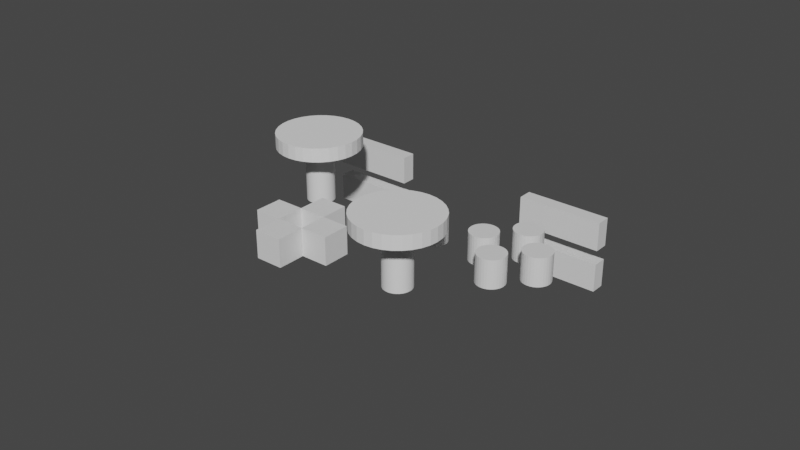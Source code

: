 # Source: example_3d_controller.blend  (saved by Blender 3.3.6; exported with 4.5.12 LTS)
import bpy
from mathutils import Matrix  # noqa: F401  (used for matrix-valued properties, if any)

bpy.ops.wm.read_factory_settings(use_empty=True)
scene = bpy.context.scene
scene.name = 'Scene'

# ---- collections
col_collection = bpy.data.collections.new('Collection'); scene.collection.children.link(col_collection)

# ---- materials (node trees are filled in below, after node groups)
mat_material_001 = bpy.data.materials.new('Material.001')
mat_material_001.use_transparent_shadow = False
mat_material = bpy.data.materials.new('Material')
mat_material.alpha_threshold = 0.0
mat_material.use_transparent_shadow = False
mat_material.roughness = 0.5
mat_material.line_color = (0.0, 0.0, 0.0, 1.0)

# ---- node groups
ng_round_button = bpy.data.node_groups.new('Round Button', 'GeometryNodeTree')
_s = ng_round_button.interface.new_socket(name='Geometry', in_out='OUTPUT', socket_type='NodeSocketGeometry')
_s = ng_round_button.interface.new_socket(name='Attribute', in_out='OUTPUT', socket_type='NodeSocketColor')
_s.default_value = (0.0, 0.0, 0.0, 0.0)
_s = ng_round_button.interface.new_socket(name='Translation', in_out='INPUT', socket_type='NodeSocketVector')
_s.subtype = 'TRANSLATION'
_s.default_value = (0.0, 0.0, 0.5)
_s = ng_round_button.interface.new_socket(name='Property', in_out='INPUT', socket_type='NodeSocketFloat')
_s.min_value = -1e+04
_s.max_value = 1e+04
_s = ng_round_button.interface.new_socket(name='String', in_out='INPUT', socket_type='NodeSocketString')
_s.default_value = 'a'
_s = ng_round_button.interface.new_socket(name='Value', in_out='INPUT', socket_type='NodeSocketColor')
_s.default_value = (0.0, 0.0, 0.0, 0.0)
_s = ng_round_button.interface.new_socket(name='Size', in_out='INPUT', socket_type='NodeSocketFloat')
_s.subtype = 'DISTANCE'
_s.default_value = 1.0
_s.min_value = 0.0
ng_round_button.is_modifier = True
_N = ng_round_button.nodes; _L = ng_round_button.links
n0 = _N.new('GeometryNodeStoreNamedAttribute'); n0.name = 'Store Named Attribute'; n0.location = (-108, -43)
n0.data_type = 'FLOAT_VECTOR'
n0.domain = 'CORNER'
n0.inputs[2].default_value = 'uv_map'
n1 = _N.new('NodeGroupOutput'); n1.name = 'Group Output'; n1.location = (1585, 0)
n2 = _N.new('GeometryNodeMeshCylinder'); n2.name = 'Cylinder'; n2.location = (-133, -43)
n2.inputs[3].default_value = 0.5
n2.inputs[4].default_value = 1.0
n3 = _N.new('GeometryNodeJoinGeometry'); n3.name = 'Join Geometry'; n3.location = (925, 9)
n4 = _N.new('GeometryNodeTransform'); n4.name = 'Transform.001'; n4.location = (1145, -18)
n4.hide = True
n5 = _N.new('GeometryNodeTransform'); n5.name = 'Transform.002'; n5.location = (1365, -35)
n6 = _N.new('ShaderNodeCombineXYZ'); n6.name = 'Combine XYZ'; n6.location = (243, -76)
n7 = _N.new('ShaderNodeMath'); n7.name = 'Math'; n7.location = (23, -94)
n7.operation = 'MULTIPLY'
n7.inputs[1].default_value = -0.5
n8 = _N.new('GeometryNodeTransform'); n8.name = 'Transform'; n8.location = (45, 45)
n8.hide = True
n8.inputs[1].default_value = (0.0, 0.0, 0.51)
n9 = _N.new('GeometryNodeFillCurve'); n9.name = 'Fill Curve'; n9.location = (265, 53)
n10 = _N.new('GeometryNodeSetMaterial'); n10.name = 'Set Material'; n10.location = (485, 94)
n10.inputs[2].default_value = mat_material_001
n11 = _N.new('GeometryNodeSetMaterial'); n11.name = 'Set Material.001'; n11.location = (485, -42)
n11.inputs[2].default_value = mat_material
n12 = _N.new('GeometryNodeCaptureAttribute'); n12.name = 'Capture Attribute'; n12.location = (705, 158)
n12.capture_items.clear()
n13 = _N.new('NodeGroupInput'); n13.name = 'Group Input'; n13.location = (-335, 0)
n14 = _N.new('GeometryNodeStringToCurves'); n14.name = 'String to Curves'; n14.location = (-135, 17)
n14.hide = True
n14.font = None
n14.align_x = 'CENTER'
n14.align_y = 'MIDDLE'
_L.new(n5.outputs[0], n1.inputs[0])
_L.new(n12.outputs[0], n3.inputs[0])
_L.new(n11.outputs[0], n3.inputs[0])
_L.new(n14.outputs[0], n8.inputs[0])
_L.new(n3.outputs[0], n4.inputs[0])
_L.new(n13.outputs[0], n4.inputs[1])
_L.new(n4.outputs[0], n5.inputs[0])
_L.new(n7.outputs[0], n6.inputs[2])
_L.new(n6.outputs[0], n5.inputs[1])
_L.new(n13.outputs[1], n7.inputs[0])
_L.new(n13.outputs[2], n14.inputs[0])
_L.new(n8.outputs[0], n9.inputs[0])
_L.new(n9.outputs[0], n10.inputs[0])
_L.new(n0.outputs[0], n11.inputs[0])
_L.new(n10.outputs[0], n12.inputs[0])
_L.new(n13.outputs[3], n12.inputs[1])
_L.new(n12.outputs[1], n1.inputs[1])
_L.new(n13.outputs[4], n14.inputs[1])
_L.new(n2.outputs[0], n0.inputs[0])
_L.new(n2.outputs[4], n0.inputs[3])
n1.is_active_output = True
ng_abxy_buttons = bpy.data.node_groups.new('ABXY Buttons', 'GeometryNodeTree')
_s = ng_abxy_buttons.interface.new_socket(name='Geometry', in_out='OUTPUT', socket_type='NodeSocketGeometry')
_s = ng_abxy_buttons.interface.new_socket(name='Color', in_out='OUTPUT', socket_type='NodeSocketColor')
_s.default_value = (0.0, 0.0, 0.0, 0.0)
ng_abxy_buttons.is_modifier = True
_N = ng_abxy_buttons.nodes; _L = ng_abxy_buttons.links
n0 = _N.new('GeometryNodeJoinGeometry'); n0.name = 'Join Geometry'; n0.location = (0, 72)
n1 = _N.new('GeometryNodeGroup'); n1.name = 'Group'; n1.location = (-220, 63)
n1.hide = True
n1.node_tree = ng_round_button
n1.inputs[0].default_value = (0.0, -1.0, 0.5)
n1.inputs[1].default_value = 0.0
n1.inputs[2].default_value = 'A'
n1.inputs[3].default_value = (0.0411, 1.0, 0.0, 1.0)
n1.inputs[4].default_value = 1.0
n2 = _N.new('GeometryNodeGroup'); n2.name = 'Group.001'; n2.location = (-218, 17)
n2.hide = True
n2.node_tree = ng_round_button
n2.inputs[0].default_value = (-1.0, 0.0, 0.5)
n2.inputs[1].default_value = 0.0
n2.inputs[2].default_value = 'X'
n2.inputs[3].default_value = (0.0, 0.003429, 1.0, 1.0)
n2.inputs[4].default_value = 1.0
n3 = _N.new('GeometryNodeGroup'); n3.name = 'Group.002'; n3.location = (-214, -32)
n3.hide = True
n3.node_tree = ng_round_button
n3.inputs[0].default_value = (0.0, 1.0, 0.5)
n3.inputs[1].default_value = 0.0
n3.inputs[2].default_value = 'Y'
n3.inputs[3].default_value = (1.0, 0.2874, 0.0, 1.0)
n3.inputs[4].default_value = 1.0
n4 = _N.new('ShaderNodeMix'); n4.name = 'Mix.001'; n4.location = (9, -72)
n4.hide = True
n4.data_type = 'RGBA'
n4.blend_type = 'ADD'
n4.inputs[0].default_value = 1.0
n5 = _N.new('ShaderNodeMix'); n5.name = 'Mix'; n5.location = (6, -27)
n5.hide = True
n5.data_type = 'RGBA'
n5.blend_type = 'ADD'
n5.inputs[0].default_value = 1.0
n6 = _N.new('GeometryNodeGroup'); n6.name = 'Group.003'; n6.location = (-216, -68)
n6.hide = True
n6.node_tree = ng_round_button
n6.inputs[0].default_value = (1.0, 0.0, 0.5)
n6.inputs[1].default_value = 0.0
n6.inputs[2].default_value = 'B'
n6.inputs[3].default_value = (1.0, 0.005339, 0.0, 1.0)
n6.inputs[4].default_value = 1.0
n7 = _N.new('GeometryNodeRealizeInstances'); n7.name = 'Realize Instances'; n7.location = (220, 64)
n8 = _N.new('ShaderNodeMix'); n8.name = 'Mix.002'; n8.location = (186, -49)
n8.hide = True
n8.data_type = 'RGBA'
n8.blend_type = 'ADD'
n8.inputs[0].default_value = 1.0
n9 = _N.new('NodeGroupInput'); n9.name = 'Group Input'; n9.location = (-420, 0)
n10 = _N.new('NodeGroupOutput'); n10.name = 'Group Output'; n10.location = (660, 0)
n11 = _N.new('GeometryNodeTransform'); n11.name = 'Transform'; n11.location = (408, 31)
n11.hide = True
n11.inputs[1].default_value = (4.0, 0.0, 0.0)
_L.new(n11.outputs[0], n10.inputs[0])
_L.new(n8.outputs[2], n10.inputs[1])
_L.new(n1.outputs[0], n0.inputs[0])
_L.new(n2.outputs[0], n0.inputs[0])
_L.new(n3.outputs[0], n0.inputs[0])
_L.new(n6.outputs[0], n0.inputs[0])
_L.new(n1.outputs[1], n5.inputs[6])
_L.new(n2.outputs[1], n5.inputs[7])
_L.new(n3.outputs[1], n4.inputs[6])
_L.new(n6.outputs[1], n4.inputs[7])
_L.new(n5.outputs[2], n8.inputs[6])
_L.new(n4.outputs[2], n8.inputs[7])
_L.new(n0.outputs[0], n7.inputs[0])
_L.new(n7.outputs[0], n11.inputs[0])
n10.is_active_output = True
ng_analog_stick = bpy.data.node_groups.new('Analog Stick', 'GeometryNodeTree')
_s = ng_analog_stick.interface.new_socket(name='Geometry', in_out='OUTPUT', socket_type='NodeSocketGeometry')
_s = ng_analog_stick.interface.new_socket(name='X', in_out='INPUT', socket_type='NodeSocketFloat')
_s.min_value = -1e+04
_s.max_value = 1e+04
_s = ng_analog_stick.interface.new_socket(name='Y', in_out='INPUT', socket_type='NodeSocketFloat')
_s.min_value = -1e+04
_s.max_value = 1e+04
_s = ng_analog_stick.interface.new_socket(name='Translation', in_out='INPUT', socket_type='NodeSocketVector')
_s.subtype = 'TRANSLATION'
_s.default_value = (-4.0, 0.0, 0.0)
ng_analog_stick.is_modifier = True
_N = ng_analog_stick.nodes; _L = ng_analog_stick.links
n0 = _N.new('NodeGroupOutput'); n0.name = 'Group Output'; n0.location = (1276, 0)
n1 = _N.new('GeometryNodeJoinGeometry'); n1.name = 'Join Geometry'; n1.location = (836, 10)
n2 = _N.new('GeometryNodeTransform'); n2.name = 'Transform'; n2.location = (547, 5)
n2.hide = True
n2.inputs[1].default_value = (0.0, 0.0, 2.0)
n3 = _N.new('GeometryNodeTransform'); n3.name = 'Transform.001'; n3.location = (1056, -36)
n4 = _N.new('ShaderNodeCombineXYZ'); n4.name = 'Combine XYZ'; n4.location = (266, -111)
n5 = _N.new('GeometryNodeCurvePrimitiveCircle'); n5.name = 'Curve Circle'; n5.location = (-107, -5)
n5.width = 134
n5.inputs[4].default_value = 1.5
n6 = _N.new('GeometryNodeCurvePrimitiveLine'); n6.name = 'Curve Line'; n6.location = (-111, -163)
n6.hide = True
n6.inputs[1].default_value = (0.0, 0.0, 2.0)
n7 = _N.new('GeometryNodeCurvePrimitiveCircle'); n7.name = 'Curve Circle.001'; n7.location = (-109, -213)
n7.width = 134
n7.hide = True
n7.inputs[4].default_value = 0.5
n8 = _N.new('GeometryNodeFillCurve'); n8.name = 'Fill Curve'; n8.location = (107, 64)
n9 = _N.new('GeometryNodeExtrudeMesh'); n9.name = 'Extrude Mesh'; n9.location = (327, 122)
n9.hide = True
n9.inputs[3].default_value = 0.5
n10 = _N.new('GeometryNodeCurveToMesh'); n10.name = 'Curve to Mesh'; n10.location = (176, -72)
n10.hide = True
n11 = _N.new('ShaderNodeVectorMath'); n11.name = 'Vector Math'; n11.location = (496, -113)
n11.operation = 'MULTIPLY'
n11.inputs[1].default_value = (-0.5, 0.5, 0.0)
n12 = _N.new('NodeGroupInput'); n12.name = 'Group Input'; n12.location = (-307, 0)
n13 = _N.new('GeometryNodeInputNamedAttribute'); n13.name = 'Named Attribute'; n13.location = (151, -72)
n13.inputs[0].default_value = 'radius'
n14 = _N.new('GeometryNodeSwitch'); n14.name = 'Switch'; n14.location = (151, -72)
n14.input_type = 'FLOAT'
n14.inputs[1].default_value = 1.0
_L.new(n3.outputs[0], n0.inputs[0])
_L.new(n9.outputs[0], n2.inputs[0])
_L.new(n2.outputs[0], n1.inputs[0])
_L.new(n1.outputs[0], n3.inputs[0])
_L.new(n10.outputs[0], n1.inputs[0])
_L.new(n11.outputs[0], n3.inputs[2])
_L.new(n6.outputs[0], n10.inputs[0])
_L.new(n7.outputs[0], n10.inputs[1])
_L.new(n5.outputs[0], n8.inputs[0])
_L.new(n8.outputs[0], n9.inputs[0])
_L.new(n12.outputs[1], n4.inputs[0])
_L.new(n12.outputs[0], n4.inputs[1])
_L.new(n4.outputs[0], n11.inputs[0])
_L.new(n12.outputs[2], n3.inputs[1])
_L.new(n13.outputs[1], n14.inputs[0])
_L.new(n13.outputs[0], n14.inputs[2])
_L.new(n14.outputs[0], n10.inputs[2])
n0.is_active_output = True
ng_start_select_buttons = bpy.data.node_groups.new('Start Select Buttons', 'GeometryNodeTree')
_s = ng_start_select_buttons.interface.new_socket(name='Geometry', in_out='OUTPUT', socket_type='NodeSocketGeometry')
_s = ng_start_select_buttons.interface.new_socket(name='Color', in_out='OUTPUT', socket_type='NodeSocketColor')
_s.default_value = (0.0, 0.0, 0.0, 0.0)
ng_start_select_buttons.is_modifier = True
_N = ng_start_select_buttons.nodes; _L = ng_start_select_buttons.links
n0 = _N.new('GeometryNodeJoinGeometry'); n0.name = 'Join Geometry'; n0.location = (0, 72)
n1 = _N.new('GeometryNodeRealizeInstances'); n1.name = 'Realize Instances'; n1.location = (220, 64)
n2 = _N.new('NodeGroupInput'); n2.name = 'Group Input'; n2.location = (-420, 0)
n3 = _N.new('NodeGroupOutput'); n3.name = 'Group Output'; n3.location = (660, 0)
n4 = _N.new('ShaderNodeMix'); n4.name = 'Mix'; n4.location = (6, -27)
n4.hide = True
n4.data_type = 'RGBA'
n4.blend_type = 'ADD'
n4.inputs[0].default_value = 1.0
n5 = _N.new('GeometryNodeTransform'); n5.name = 'Transform'; n5.location = (408, 31)
n5.hide = True
n6 = _N.new('GeometryNodeGroup'); n6.name = 'Group.001'; n6.location = (-218, 17)
n6.hide = True
n6.node_tree = ng_round_button
n6.inputs[0].default_value = (-1.0, 0.0, 0.5)
n6.inputs[1].default_value = 0.0
n6.inputs[2].default_value = '<'
n6.inputs[3].default_value = (0.2831, 0.2831, 0.2831, 1.0)
n6.inputs[4].default_value = 1.0
n7 = _N.new('GeometryNodeGroup'); n7.name = 'Group.003'; n7.location = (-216, -68)
n7.hide = True
n7.node_tree = ng_round_button
n7.inputs[0].default_value = (1.0, 0.0, 0.5)
n7.inputs[1].default_value = 0.0
n7.inputs[2].default_value = '>'
n7.inputs[3].default_value = (0.2831, 0.2831, 0.2831, 1.0)
n7.inputs[4].default_value = 1.0
_L.new(n5.outputs[0], n3.inputs[0])
_L.new(n6.outputs[0], n0.inputs[0])
_L.new(n7.outputs[0], n0.inputs[0])
_L.new(n6.outputs[1], n4.inputs[6])
_L.new(n0.outputs[0], n1.inputs[0])
_L.new(n1.outputs[0], n5.inputs[0])
_L.new(n7.outputs[1], n4.inputs[7])
_L.new(n4.outputs[2], n3.inputs[1])
n3.is_active_output = True
ng_shoulder_button = bpy.data.node_groups.new('Shoulder Button', 'GeometryNodeTree')
_s = ng_shoulder_button.interface.new_socket(name='Geometry', in_out='OUTPUT', socket_type='NodeSocketGeometry')
_s = ng_shoulder_button.interface.new_socket(name='Attribute', in_out='OUTPUT', socket_type='NodeSocketColor')
_s.default_value = (0.0, 0.0, 0.0, 0.0)
_s = ng_shoulder_button.interface.new_socket(name='Translation', in_out='INPUT', socket_type='NodeSocketVector')
_s.subtype = 'TRANSLATION'
_s.default_value = (0.0, 0.0, 0.5)
_s = ng_shoulder_button.interface.new_socket(name='Property', in_out='INPUT', socket_type='NodeSocketFloat')
_s.min_value = -1e+04
_s.max_value = 1e+04
_s = ng_shoulder_button.interface.new_socket(name='String', in_out='INPUT', socket_type='NodeSocketString')
_s.default_value = 'a'
_s = ng_shoulder_button.interface.new_socket(name='Value', in_out='INPUT', socket_type='NodeSocketColor')
_s.default_value = (0.0, 0.0, 0.0, 0.0)
_s = ng_shoulder_button.interface.new_socket(name='Size', in_out='INPUT', socket_type='NodeSocketFloat')
_s.subtype = 'DISTANCE'
_s.default_value = 1.0
_s.min_value = 0.0
ng_shoulder_button.is_modifier = True
_N = ng_shoulder_button.nodes; _L = ng_shoulder_button.links
n0 = _N.new('GeometryNodeStoreNamedAttribute'); n0.name = 'Store Named Attribute.001'; n0.location = (86, -248)
n0.data_type = 'FLOAT_VECTOR'
n0.domain = 'CORNER'
n0.inputs[2].default_value = 'uv_map'
n1 = _N.new('GeometryNodeStoreNamedAttribute'); n1.name = 'Store Named Attribute'; n1.location = (-108, -43)
n1.data_type = 'FLOAT_VECTOR'
n1.domain = 'CORNER'
n1.inputs[2].default_value = 'uv_map'
n2 = _N.new('NodeGroupOutput'); n2.name = 'Group Output'; n2.location = (1585, 0)
n3 = _N.new('GeometryNodeJoinGeometry'); n3.name = 'Join Geometry'; n3.location = (925, 9)
n4 = _N.new('GeometryNodeTransform'); n4.name = 'Transform.002'; n4.location = (1365, -35)
n5 = _N.new('ShaderNodeMath'); n5.name = 'Math'; n5.location = (23, -94)
n5.operation = 'MULTIPLY'
n5.inputs[1].default_value = -0.2
n6 = _N.new('GeometryNodeFillCurve'); n6.name = 'Fill Curve'; n6.location = (265, 53)
n7 = _N.new('GeometryNodeSetMaterial'); n7.name = 'Set Material'; n7.location = (485, 94)
n7.inputs[2].default_value = mat_material_001
n8 = _N.new('GeometryNodeSetMaterial'); n8.name = 'Set Material.001'; n8.location = (485, -42)
n8.inputs[2].default_value = mat_material
n9 = _N.new('GeometryNodeCaptureAttribute'); n9.name = 'Capture Attribute'; n9.location = (705, 158)
n9.capture_items.clear()
n10 = _N.new('NodeGroupInput'); n10.name = 'Group Input'; n10.location = (-335, 0)
n11 = _N.new('GeometryNodeStringToCurves'); n11.name = 'String to Curves'; n11.location = (-135, 17)
n11.hide = True
n11.font = None
n11.align_x = 'CENTER'
n11.align_y = 'MIDDLE'
n12 = _N.new('GeometryNodeMeshCylinder'); n12.name = 'Cylinder'; n12.location = (-133, -43)
n12.inputs[3].default_value = 0.5
n12.inputs[4].default_value = 1.0
n13 = _N.new('GeometryNodeMeshCube'); n13.name = 'Cube'; n13.location = (61, -248)
n13.inputs[0].default_value = (3.0, 1.0, 0.5)
n14 = _N.new('GeometryNodeTransform'); n14.name = 'Transform.001'; n14.location = (1145, -18)
n14.inputs[2].default_value = (-1.571, 0.0, 0.0)
n15 = _N.new('GeometryNodeTransform'); n15.name = 'Transform'; n15.location = (45, 45)
n15.hide = True
n15.inputs[1].default_value = (0.0, 0.0, 0.26)
n16 = _N.new('ShaderNodeCombineXYZ'); n16.name = 'Combine XYZ'; n16.location = (243, -76)
_L.new(n4.outputs[0], n2.inputs[0])
_L.new(n9.outputs[0], n3.inputs[0])
_L.new(n8.outputs[0], n3.inputs[0])
_L.new(n11.outputs[0], n15.inputs[0])
_L.new(n3.outputs[0], n14.inputs[0])
_L.new(n10.outputs[0], n14.inputs[1])
_L.new(n14.outputs[0], n4.inputs[0])
_L.new(n16.outputs[0], n4.inputs[1])
_L.new(n10.outputs[1], n5.inputs[0])
_L.new(n10.outputs[2], n11.inputs[0])
_L.new(n15.outputs[0], n6.inputs[0])
_L.new(n6.outputs[0], n7.inputs[0])
_L.new(n7.outputs[0], n9.inputs[0])
_L.new(n10.outputs[3], n9.inputs[1])
_L.new(n9.outputs[1], n2.inputs[1])
_L.new(n10.outputs[4], n11.inputs[1])
_L.new(n0.outputs[0], n8.inputs[0])
_L.new(n5.outputs[0], n16.inputs[1])
_L.new(n12.outputs[0], n1.inputs[0])
_L.new(n12.outputs[4], n1.inputs[3])
_L.new(n13.outputs[0], n0.inputs[0])
_L.new(n13.outputs[1], n0.inputs[3])
n2.is_active_output = True
ng_shoulder_buttons = bpy.data.node_groups.new('Shoulder Buttons', 'GeometryNodeTree')
_s = ng_shoulder_buttons.interface.new_socket(name='Geometry', in_out='OUTPUT', socket_type='NodeSocketGeometry')
_s = ng_shoulder_buttons.interface.new_socket(name='Color', in_out='OUTPUT', socket_type='NodeSocketColor')
_s.default_value = (0.0, 0.0, 0.0, 0.0)
ng_shoulder_buttons.is_modifier = True
_N = ng_shoulder_buttons.nodes; _L = ng_shoulder_buttons.links
n0 = _N.new('GeometryNodeJoinGeometry'); n0.name = 'Join Geometry'; n0.location = (0, 72)
n1 = _N.new('GeometryNodeRealizeInstances'); n1.name = 'Realize Instances'; n1.location = (220, 64)
n2 = _N.new('NodeGroupInput'); n2.name = 'Group Input'; n2.location = (-420, 0)
n3 = _N.new('NodeGroupOutput'); n3.name = 'Group Output'; n3.location = (660, 0)
n4 = _N.new('ShaderNodeMix'); n4.name = 'Mix'; n4.location = (6, -27)
n4.hide = True
n4.data_type = 'RGBA'
n4.blend_type = 'ADD'
n4.inputs[0].default_value = 1.0
n5 = _N.new('GeometryNodeTransform'); n5.name = 'Transform'; n5.location = (408, 31)
n5.hide = True
n6 = _N.new('GeometryNodeGroup'); n6.name = 'Group.001'; n6.location = (-218, 17)
n6.hide = True
n6.node_tree = ng_shoulder_button
n6.inputs[0].default_value = (-4.0, 3.0, 0.5)
n6.inputs[1].default_value = 0.0
n6.inputs[2].default_value = 'LB'
n6.inputs[3].default_value = (0.2831, 0.2831, 0.2831, 1.0)
n6.inputs[4].default_value = 1.0
n7 = _N.new('GeometryNodeGroup'); n7.name = 'Group.003'; n7.location = (-216, -68)
n7.hide = True
n7.node_tree = ng_shoulder_button
n7.inputs[0].default_value = (4.0, 3.0, 0.5)
n7.inputs[1].default_value = 0.0
n7.inputs[2].default_value = 'RB'
n7.inputs[3].default_value = (0.2831, 0.2831, 0.2831, 1.0)
n7.inputs[4].default_value = 1.0
_L.new(n5.outputs[0], n3.inputs[0])
_L.new(n6.outputs[0], n0.inputs[0])
_L.new(n7.outputs[0], n0.inputs[0])
_L.new(n6.outputs[1], n4.inputs[6])
_L.new(n0.outputs[0], n1.inputs[0])
_L.new(n1.outputs[0], n5.inputs[0])
_L.new(n7.outputs[1], n4.inputs[7])
_L.new(n4.outputs[2], n3.inputs[1])
n3.is_active_output = True
ng_trigger_button = bpy.data.node_groups.new('Trigger Button', 'GeometryNodeTree')
_s = ng_trigger_button.interface.new_socket(name='Geometry', in_out='OUTPUT', socket_type='NodeSocketGeometry')
_s = ng_trigger_button.interface.new_socket(name='Attribute', in_out='OUTPUT', socket_type='NodeSocketColor')
_s.default_value = (0.0, 0.0, 0.0, 0.0)
_s = ng_trigger_button.interface.new_socket(name='Translation', in_out='INPUT', socket_type='NodeSocketVector')
_s.subtype = 'TRANSLATION'
_s.default_value = (0.0, 0.0, 0.5)
_s = ng_trigger_button.interface.new_socket(name='Property', in_out='INPUT', socket_type='NodeSocketFloat')
_s.min_value = -1e+04
_s.max_value = 1e+04
_s = ng_trigger_button.interface.new_socket(name='String', in_out='INPUT', socket_type='NodeSocketString')
_s.default_value = 'a'
_s = ng_trigger_button.interface.new_socket(name='Value', in_out='INPUT', socket_type='NodeSocketColor')
_s.default_value = (0.0, 0.0, 0.0, 0.0)
_s = ng_trigger_button.interface.new_socket(name='Size', in_out='INPUT', socket_type='NodeSocketFloat')
_s.subtype = 'DISTANCE'
_s.default_value = 1.0
_s.min_value = 0.0
ng_trigger_button.is_modifier = True
_N = ng_trigger_button.nodes; _L = ng_trigger_button.links
n0 = _N.new('GeometryNodeStoreNamedAttribute'); n0.name = 'Store Named Attribute'; n0.location = (-218, -213)
n0.data_type = 'FLOAT_VECTOR'
n0.domain = 'CORNER'
n0.inputs[2].default_value = 'uv_map'
n1 = _N.new('NodeGroupOutput'); n1.name = 'Group Output'; n1.location = (2302, 0)
n2 = _N.new('GeometryNodeJoinGeometry'); n2.name = 'Join Geometry'; n2.location = (925, 9)
n3 = _N.new('GeometryNodeFillCurve'); n3.name = 'Fill Curve'; n3.location = (265, 53)
n4 = _N.new('GeometryNodeSetMaterial'); n4.name = 'Set Material'; n4.location = (485, 94)
n4.inputs[2].default_value = mat_material_001
n5 = _N.new('GeometryNodeCaptureAttribute'); n5.name = 'Capture Attribute'; n5.location = (705, 158)
n5.capture_items.clear()
n6 = _N.new('GeometryNodeStringToCurves'); n6.name = 'String to Curves'; n6.location = (-135, 17)
n6.hide = True
n6.font = None
n6.align_x = 'CENTER'
n6.align_y = 'MIDDLE'
n7 = _N.new('GeometryNodeTransform'); n7.name = 'Transform'; n7.location = (45, 45)
n7.hide = True
n7.inputs[1].default_value = (0.0, 0.0, 0.26)
n8 = _N.new('GeometryNodeMeshCube'); n8.name = 'Cube'; n8.location = (-243, -213)
n8.inputs[0].default_value = (3.0, 1.0, 0.5)
n9 = _N.new('GeometryNodeSetMaterial'); n9.name = 'Set Material.001'; n9.location = (527, -136)
n9.inputs[2].default_value = mat_material
n10 = _N.new('GeometryNodeTransform'); n10.name = 'Transform.001'; n10.location = (1805, -51)
n10.inputs[2].default_value = (-1.571, 0.0, 0.0)
n11 = _N.new('GeometryNodeTransform'); n11.name = 'Transform.004'; n11.location = (1365, -49)
n12 = _N.new('GeometryNodeTransform'); n12.name = 'Transform.005'; n12.location = (1145, -24)
n13 = _N.new('GeometryNodeTransform'); n13.name = 'Transform.006'; n13.location = (1585, -38)
n14 = _N.new('NodeGroupInput'); n14.name = 'Group Input'; n14.location = (-335, 0)
n15 = _N.new('ShaderNodeSeparateXYZ'); n15.name = 'Separate XYZ'; n15.location = (364, -268)
n16 = _N.new('ShaderNodeCombineXYZ'); n16.name = 'Combine XYZ.001'; n16.location = (872, -176)
n17 = _N.new('ShaderNodeMath'); n17.name = 'Math.002'; n17.location = (691, -317)
n17.operation = 'MULTIPLY'
n17.inputs[1].default_value = -1.0
n18 = _N.new('ShaderNodeCombineXYZ'); n18.name = 'Combine XYZ.002'; n18.location = (855, -320)
n19 = _N.new('ShaderNodeCombineXYZ'); n19.name = 'Combine XYZ.003'; n19.location = (1176, -359)
n20 = _N.new('ShaderNodeMath'); n20.name = 'Math.001'; n20.location = (528, -266)
n20.operation = 'SIGN'
n21 = _N.new('ShaderNodeMath'); n21.name = 'Math.003'; n21.location = (1008, -381)
n21.operation = 'MULTIPLY'
n22 = _N.new('ShaderNodeMath'); n22.name = 'Math'; n22.location = (23, -94)
n22.operation = 'MULTIPLY'
_L.new(n10.outputs[0], n1.inputs[0])
_L.new(n5.outputs[0], n2.inputs[0])
_L.new(n9.outputs[0], n2.inputs[0])
_L.new(n6.outputs[0], n7.inputs[0])
_L.new(n13.outputs[0], n10.inputs[0])
_L.new(n14.outputs[0], n10.inputs[1])
_L.new(n14.outputs[1], n22.inputs[0])
_L.new(n14.outputs[2], n6.inputs[0])
_L.new(n7.outputs[0], n3.inputs[0])
_L.new(n3.outputs[0], n4.inputs[0])
_L.new(n4.outputs[0], n5.inputs[0])
_L.new(n14.outputs[3], n5.inputs[1])
_L.new(n5.outputs[1], n1.inputs[1])
_L.new(n14.outputs[4], n6.inputs[1])
_L.new(n0.outputs[0], n9.inputs[0])
_L.new(n12.outputs[0], n11.inputs[0])
_L.new(n2.outputs[0], n12.inputs[0])
_L.new(n11.outputs[0], n13.inputs[0])
_L.new(n14.outputs[0], n15.inputs[0])
_L.new(n20.outputs[0], n16.inputs[0])
_L.new(n16.outputs[0], n12.inputs[1])
_L.new(n15.outputs[0], n20.inputs[0])
_L.new(n17.outputs[0], n18.inputs[0])
_L.new(n20.outputs[0], n17.inputs[0])
_L.new(n18.outputs[0], n13.inputs[1])
_L.new(n19.outputs[0], n11.inputs[2])
_L.new(n20.outputs[0], n21.inputs[0])
_L.new(n21.outputs[0], n19.inputs[1])
_L.new(n22.outputs[0], n21.inputs[1])
_L.new(n8.outputs[0], n0.inputs[0])
_L.new(n8.outputs[1], n0.inputs[3])
n1.is_active_output = True
ng_triggers = bpy.data.node_groups.new('Triggers', 'GeometryNodeTree')
_s = ng_triggers.interface.new_socket(name='Geometry', in_out='OUTPUT', socket_type='NodeSocketGeometry')
_s = ng_triggers.interface.new_socket(name='Color', in_out='OUTPUT', socket_type='NodeSocketColor')
_s.default_value = (0.0, 0.0, 0.0, 0.0)
ng_triggers.is_modifier = True
_N = ng_triggers.nodes; _L = ng_triggers.links
n0 = _N.new('GeometryNodeJoinGeometry'); n0.name = 'Join Geometry'; n0.location = (0, 72)
n1 = _N.new('GeometryNodeRealizeInstances'); n1.name = 'Realize Instances'; n1.location = (220, 64)
n2 = _N.new('NodeGroupInput'); n2.name = 'Group Input'; n2.location = (-420, 0)
n3 = _N.new('NodeGroupOutput'); n3.name = 'Group Output'; n3.location = (660, 0)
n4 = _N.new('ShaderNodeMix'); n4.name = 'Mix'; n4.location = (6, -27)
n4.hide = True
n4.data_type = 'RGBA'
n4.blend_type = 'ADD'
n4.inputs[0].default_value = 1.0
n5 = _N.new('GeometryNodeTransform'); n5.name = 'Transform'; n5.location = (408, 31)
n5.hide = True
n6 = _N.new('GeometryNodeGroup'); n6.name = 'Group.001'; n6.location = (-218, 17)
n6.hide = True
n6.node_tree = ng_trigger_button
n6.inputs[0].default_value = (-4.0, 3.0, -1.0)
n6.inputs[1].default_value = 0.0
n6.inputs[2].default_value = 'LT'
n6.inputs[3].default_value = (0.2831, 0.2831, 0.2831, 1.0)
n6.inputs[4].default_value = 1.0
n7 = _N.new('GeometryNodeGroup'); n7.name = 'Group.003'; n7.location = (-216, -68)
n7.hide = True
n7.node_tree = ng_trigger_button
n7.inputs[0].default_value = (4.0, 3.0, -1.0)
n7.inputs[1].default_value = 0.0
n7.inputs[2].default_value = 'RT'
n7.inputs[3].default_value = (0.2831, 0.2831, 0.2831, 1.0)
n7.inputs[4].default_value = 1.0
_L.new(n5.outputs[0], n3.inputs[0])
_L.new(n6.outputs[0], n0.inputs[0])
_L.new(n7.outputs[0], n0.inputs[0])
_L.new(n6.outputs[1], n4.inputs[6])
_L.new(n0.outputs[0], n1.inputs[0])
_L.new(n1.outputs[0], n5.inputs[0])
_L.new(n7.outputs[1], n4.inputs[7])
_L.new(n4.outputs[2], n3.inputs[1])
n3.is_active_output = True
ng_square_button = bpy.data.node_groups.new('Square Button', 'GeometryNodeTree')
_s = ng_square_button.interface.new_socket(name='Geometry', in_out='OUTPUT', socket_type='NodeSocketGeometry')
_s = ng_square_button.interface.new_socket(name='Attribute', in_out='OUTPUT', socket_type='NodeSocketColor')
_s.default_value = (0.0, 0.0, 0.0, 0.0)
_s = ng_square_button.interface.new_socket(name='Translation', in_out='INPUT', socket_type='NodeSocketVector')
_s.subtype = 'TRANSLATION'
_s.default_value = (0.0, 0.0, 0.5)
_s = ng_square_button.interface.new_socket(name='String', in_out='INPUT', socket_type='NodeSocketString')
_s.default_value = 'a'
_s = ng_square_button.interface.new_socket(name='Value', in_out='INPUT', socket_type='NodeSocketColor')
_s.default_value = (0.0, 0.0, 0.0, 0.0)
ng_square_button.is_modifier = True
_N = ng_square_button.nodes; _L = ng_square_button.links
n0 = _N.new('GeometryNodeStoreNamedAttribute'); n0.name = 'Store Named Attribute'; n0.location = (-115, -26)
n0.data_type = 'FLOAT_VECTOR'
n0.domain = 'CORNER'
n0.inputs[2].default_value = 'uv_map'
n1 = _N.new('NodeGroupOutput'); n1.name = 'Group Output'; n1.location = (1585, 0)
n2 = _N.new('GeometryNodeStringToCurves'); n2.name = 'String to Curves'; n2.location = (-135, 17)
n2.hide = True
n2.font = None
n2.align_x = 'CENTER'
n2.align_y = 'MIDDLE'
n3 = _N.new('GeometryNodeJoinGeometry'); n3.name = 'Join Geometry'; n3.location = (925, 9)
n4 = _N.new('GeometryNodeTransform'); n4.name = 'Transform.001'; n4.location = (1145, -18)
n4.hide = True
n5 = _N.new('GeometryNodeTransform'); n5.name = 'Transform'; n5.location = (45, 45)
n5.hide = True
n5.inputs[1].default_value = (0.0, 0.0, 0.51)
n6 = _N.new('GeometryNodeFillCurve'); n6.name = 'Fill Curve'; n6.location = (265, 53)
n7 = _N.new('GeometryNodeSetMaterial'); n7.name = 'Set Material'; n7.location = (485, 94)
n7.inputs[2].default_value = mat_material_001
n8 = _N.new('GeometryNodeSetMaterial'); n8.name = 'Set Material.001'; n8.location = (485, -42)
n8.inputs[2].default_value = mat_material
n9 = _N.new('NodeGroupInput'); n9.name = 'Group Input'; n9.location = (-335, 0)
n10 = _N.new('GeometryNodeCaptureAttribute'); n10.name = 'Capture Attribute'; n10.location = (705, 158)
n10.capture_items.clear()
n11 = _N.new('GeometryNodeMeshCube'); n11.name = 'Cube'; n11.location = (-140, -26)
_L.new(n4.outputs[0], n1.inputs[0])
_L.new(n10.outputs[0], n3.inputs[0])
_L.new(n8.outputs[0], n3.inputs[0])
_L.new(n2.outputs[0], n5.inputs[0])
_L.new(n3.outputs[0], n4.inputs[0])
_L.new(n9.outputs[0], n4.inputs[1])
_L.new(n9.outputs[1], n2.inputs[0])
_L.new(n5.outputs[0], n6.inputs[0])
_L.new(n6.outputs[0], n7.inputs[0])
_L.new(n7.outputs[0], n10.inputs[0])
_L.new(n9.outputs[2], n10.inputs[1])
_L.new(n10.outputs[1], n1.inputs[1])
_L.new(n0.outputs[0], n8.inputs[0])
_L.new(n11.outputs[0], n0.inputs[0])
_L.new(n11.outputs[1], n0.inputs[3])
n1.is_active_output = True
ng_dpad_parameters = bpy.data.node_groups.new('DPAD Parameters', 'GeometryNodeTree')
_s = ng_dpad_parameters.interface.new_socket(name='Vector', in_out='OUTPUT', socket_type='NodeSocketVector')
_N = ng_dpad_parameters.nodes; _L = ng_dpad_parameters.links
n0 = _N.new('ShaderNodeValue'); n0.name = 'Value.001'; n0.location = (0, 6)
n0.label = 'DPAD DOWN'
n0.outputs[0].default_value = 0.0
n1 = _N.new('ShaderNodeValue'); n1.name = 'Value'; n1.location = (0, 96)
n1.label = 'DPAD UP'
n1.outputs[0].default_value = 0.0
n2 = _N.new('ShaderNodeValue'); n2.name = 'Value.002'; n2.location = (182, 55)
n2.label = 'DPAD RIGHT'
n2.outputs[0].default_value = 0.0
n3 = _N.new('ShaderNodeValue'); n3.name = 'Value.003'; n3.location = (-182, 50)
n3.label = 'DPAD LEFT'
n3.outputs[0].default_value = 0.0
n4 = _N.new('NodeGroupInput'); n4.name = 'Group Input'; n4.location = (-382, 0)
n5 = _N.new('NodeGroupOutput'); n5.name = 'Group Output'; n5.location = (830, 40)
n6 = _N.new('ShaderNodeCombineXYZ'); n6.name = 'Combine XYZ'; n6.location = (390, 77)
n7 = _N.new('ShaderNodeMath'); n7.name = 'Math'; n7.location = (9, -96)
n7.operation = 'SUBTRACT'
n8 = _N.new('ShaderNodeMath'); n8.name = 'Math.001'; n8.location = (-3, 274)
n8.operation = 'SUBTRACT'
n9 = _N.new('ShaderNodeVectorMath'); n9.name = 'Vector Math'; n9.location = (610, 115)
n9.operation = 'MULTIPLY'
n9.inputs[1].default_value = (0.25, 0.25, 0.25)
_L.new(n3.outputs[0], n7.inputs[1])
_L.new(n1.outputs[0], n8.inputs[1])
_L.new(n8.outputs[0], n6.inputs[0])
_L.new(n7.outputs[0], n6.inputs[1])
_L.new(n9.outputs[0], n5.inputs[0])
_L.new(n2.outputs[0], n7.inputs[0])
_L.new(n0.outputs[0], n8.inputs[0])
_L.new(n6.outputs[0], n9.inputs[0])
n5.is_active_output = True
ng_dpad = bpy.data.node_groups.new('DPAD', 'GeometryNodeTree')
_s = ng_dpad.interface.new_socket(name='Geometry', in_out='OUTPUT', socket_type='NodeSocketGeometry')
_s = ng_dpad.interface.new_socket(name='Color', in_out='OUTPUT', socket_type='NodeSocketColor')
_s.default_value = (0.0, 0.0, 0.0, 0.0)
ng_dpad.is_modifier = True
_N = ng_dpad.nodes; _L = ng_dpad.links
n0 = _N.new('GeometryNodeJoinGeometry'); n0.name = 'Join Geometry'; n0.location = (0, 72)
n1 = _N.new('ShaderNodeMix'); n1.name = 'Mix.001'; n1.location = (9, -72)
n1.hide = True
n1.data_type = 'RGBA'
n1.blend_type = 'ADD'
n1.inputs[0].default_value = 1.0
n2 = _N.new('ShaderNodeMix'); n2.name = 'Mix'; n2.location = (6, -27)
n2.hide = True
n2.data_type = 'RGBA'
n2.blend_type = 'ADD'
n2.inputs[0].default_value = 1.0
n3 = _N.new('GeometryNodeRealizeInstances'); n3.name = 'Realize Instances'; n3.location = (220, 64)
n4 = _N.new('ShaderNodeMix'); n4.name = 'Mix.002'; n4.location = (186, -49)
n4.hide = True
n4.data_type = 'RGBA'
n4.blend_type = 'ADD'
n4.inputs[0].default_value = 1.0
n5 = _N.new('NodeGroupOutput'); n5.name = 'Group Output'; n5.location = (660, 0)
n6 = _N.new('GeometryNodeGroup'); n6.name = 'Group.001'; n6.location = (-218, 17)
n6.hide = True
n6.node_tree = ng_square_button
n6.inputs[0].default_value = (-1.0, 0.0, 0.5)
n6.inputs[1].default_value = 'L'
n6.inputs[2].default_value = (0.2831, 0.2831, 0.2831, 1.0)
n7 = _N.new('GeometryNodeGroup'); n7.name = 'Group.002'; n7.location = (-214, -32)
n7.hide = True
n7.node_tree = ng_square_button
n7.inputs[0].default_value = (0.0, 1.0, 0.5)
n7.inputs[1].default_value = 'U'
n7.inputs[2].default_value = (0.2831, 0.2831, 0.2831, 1.0)
n8 = _N.new('GeometryNodeTransform'); n8.name = 'Transform'; n8.location = (408, 31)
n8.inputs[1].default_value = (-2.0, -3.0, 0.0)
n9 = _N.new('GeometryNodeGroup'); n9.name = 'Group.003'; n9.location = (-216, -68)
n9.hide = True
n9.node_tree = ng_square_button
n9.inputs[0].default_value = (1.0, 0.0, 0.5)
n9.inputs[1].default_value = 'R'
n9.inputs[2].default_value = (0.2831, 0.2831, 0.2831, 1.0)
n10 = _N.new('GeometryNodeGroup'); n10.name = 'Group'; n10.location = (-220, 63)
n10.hide = True
n10.node_tree = ng_square_button
n10.inputs[0].default_value = (0.0, -1.0, 0.5)
n10.inputs[1].default_value = 'D'
n10.inputs[2].default_value = (0.2817, 0.2817, 0.2817, 1.0)
n11 = _N.new('NodeGroupInput'); n11.name = 'Group Input'; n11.location = (-433, -120)
n12 = _N.new('GeometryNodeGroup'); n12.name = 'Group.004'; n12.location = (-228, -125)
n12.node_tree = ng_dpad_parameters
_L.new(n8.outputs[0], n5.inputs[0])
_L.new(n4.outputs[2], n5.inputs[1])
_L.new(n10.outputs[0], n0.inputs[0])
_L.new(n6.outputs[0], n0.inputs[0])
_L.new(n7.outputs[0], n0.inputs[0])
_L.new(n9.outputs[0], n0.inputs[0])
_L.new(n10.outputs[1], n2.inputs[6])
_L.new(n6.outputs[1], n2.inputs[7])
_L.new(n7.outputs[1], n1.inputs[6])
_L.new(n9.outputs[1], n1.inputs[7])
_L.new(n2.outputs[2], n4.inputs[6])
_L.new(n1.outputs[2], n4.inputs[7])
_L.new(n0.outputs[0], n3.inputs[0])
_L.new(n3.outputs[0], n8.inputs[0])
_L.new(n12.outputs[0], n8.inputs[2])
n5.is_active_output = True
ng_geometry_nodes = bpy.data.node_groups.new('Geometry Nodes', 'GeometryNodeTree')
_s = ng_geometry_nodes.interface.new_socket(name='Geometry', in_out='OUTPUT', socket_type='NodeSocketGeometry')
_s = ng_geometry_nodes.interface.new_socket(name='Vector', in_out='OUTPUT', socket_type='NodeSocketColor')
_s = ng_geometry_nodes.interface.new_socket(name='Geometry', in_out='INPUT', socket_type='NodeSocketGeometry')
ng_geometry_nodes.is_modifier = True
_N = ng_geometry_nodes.nodes; _L = ng_geometry_nodes.links
n0 = _N.new('NodeGroupInput'); n0.name = 'Group Input'; n0.location = (840, 20)
n1 = _N.new('NodeGroupOutput'); n1.name = 'Group Output'; n1.location = (2821, 56)
n2 = _N.new('GeometryNodeGroup'); n2.name = 'Group.004'; n2.location = (1659, 74)
n2.node_tree = ng_abxy_buttons
n3 = _N.new('ShaderNodeMix'); n3.name = 'Mix'; n3.location = (1941, 15)
n3.hide = True
n3.data_type = 'RGBA'
n3.blend_type = 'ADD'
n4 = _N.new('GeometryNodeGroup'); n4.name = 'Group.001'; n4.location = (1659, -250)
n4.hide = True
n4.node_tree = ng_analog_stick
n4.inputs[0].default_value = 0.0
n4.inputs[1].default_value = 0.0
n4.inputs[2].default_value = (-4.0, 0.0, 0.0)
n5 = _N.new('GeometryNodeGroup'); n5.name = 'Group.002'; n5.location = (1659, -298)
n5.hide = True
n5.node_tree = ng_analog_stick
n5.inputs[0].default_value = 0.0
n5.inputs[1].default_value = 0.0
n5.inputs[2].default_value = (2.0, -3.0, 0.0)
n6 = _N.new('GeometryNodeGroup'); n6.name = 'Group'; n6.location = (1659, -137)
n6.node_tree = ng_start_select_buttons
n7 = _N.new('ShaderNodeMix'); n7.name = 'Mix.001'; n7.location = (2161, -4)
n7.hide = True
n7.data_type = 'RGBA'
n7.blend_type = 'ADD'
n8 = _N.new('ShaderNodeMix'); n8.name = 'Mix.002'; n8.location = (2381, -12)
n8.hide = True
n8.data_type = 'RGBA'
n8.blend_type = 'ADD'
n9 = _N.new('ShaderNodeMix'); n9.name = 'Mix.003'; n9.location = (2601, -18)
n9.hide = True
n9.data_type = 'RGBA'
n9.blend_type = 'ADD'
n10 = _N.new('GeometryNodeJoinGeometry'); n10.name = 'Join Geometry'; n10.location = (2597, 90)
n11 = _N.new('GeometryNodeGroup'); n11.name = 'Group.003'; n11.location = (1655, -335)
n11.hide = True
n11.node_tree = ng_shoulder_buttons
n12 = _N.new('GeometryNodeGroup'); n12.name = 'Group.006'; n12.location = (1655, -378)
n12.node_tree = ng_triggers
n13 = _N.new('GeometryNodeGroup'); n13.name = 'Group.005'; n13.location = (1658, -31)
n13.node_tree = ng_dpad
_L.new(n10.outputs[0], n1.inputs[0])
_L.new(n2.outputs[0], n10.inputs[0])
_L.new(n13.outputs[0], n10.inputs[0])
_L.new(n2.outputs[1], n3.inputs[6])
_L.new(n13.outputs[1], n3.inputs[7])
_L.new(n9.outputs[2], n1.inputs[1])
_L.new(n6.outputs[0], n10.inputs[0])
_L.new(n3.outputs[2], n7.inputs[6])
_L.new(n6.outputs[1], n7.inputs[7])
_L.new(n4.outputs[0], n10.inputs[0])
_L.new(n5.outputs[0], n10.inputs[0])
_L.new(n11.outputs[0], n10.inputs[0])
_L.new(n7.outputs[2], n8.inputs[6])
_L.new(n11.outputs[1], n8.inputs[7])
_L.new(n8.outputs[2], n9.inputs[6])
_L.new(n12.outputs[0], n10.inputs[0])
_L.new(n12.outputs[1], n9.inputs[7])
n1.is_active_output = True

# ---- material node trees
mat_material_001.use_nodes = True; mat_material_001.node_tree.nodes.clear()
_N = mat_material_001.node_tree.nodes; _L = mat_material_001.node_tree.links
n0 = _N.new('ShaderNodeOutputMaterial'); n0.name = 'Material Output'; n0.location = (300, 300)
n1 = _N.new('ShaderNodeAttribute'); n1.name = 'Attribute'; n1.location = (-232, 264)
n1.attribute_name = 'colour'
_L.new(n1.outputs[0], n0.inputs[0])
n0.is_active_output = True
mat_material.use_nodes = True; mat_material.node_tree.nodes.clear()
_N = mat_material.node_tree.nodes; _L = mat_material.node_tree.links
n0 = _N.new('ShaderNodeOutputMaterial'); n0.name = 'Material Output'; n0.location = (300, 300)
n1 = _N.new('ShaderNodeBsdfPrincipled'); n1.name = 'Principled BSDF'; n1.location = (10, 300)
n1.distribution = 'GGX'
n1.subsurface_method = 'RANDOM_WALK_SKIN'
n1.inputs[3].default_value = 1.45
n1.inputs[27].default_value = (0.0, 0.0, 0.0, 1.0)
n1.inputs[28].default_value = 1.0
_L.new(n1.outputs[0], n0.inputs[0])
n0.is_active_output = True

# ---- world
world_world = bpy.data.worlds.new('World'); scene.world = world_world
world_world.use_nodes = True; world_world.node_tree.nodes.clear()
_N = world_world.node_tree.nodes; _L = world_world.node_tree.links
n0 = _N.new('ShaderNodeOutputWorld'); n0.name = 'World Output'; n0.location = (300, 300)
n1 = _N.new('ShaderNodeBackground'); n1.name = 'Background'; n1.location = (10, 300)
n1.inputs[0].default_value = (0.05088, 0.05088, 0.05088, 1.0)
_L.new(n1.outputs[0], n0.inputs[0])
n0.is_active_output = True
world_world.color = (0.05088, 0.05088, 0.05088)
world_world.use_sun_shadow = False
world_world.sun_shadow_jitter_overblur = 0.0

# ---- meshes
me_plane_008 = bpy.data.meshes.new('Plane.008')
me_plane_008.from_pydata([(-1.0, -1.0, 0.0), (1.0, -1.0, 0.0), (-1.0, 1.0, 0.0), (1.0, 1.0, 0.0)], [], [(0, 1, 3, 2)])
_uv = me_plane_008.uv_layers.new(name='UVMap')
_uv.uv.foreach_set('vector', [0.0, 0.0, 1.0, 0.0, 1.0, 1.0, 0.0, 1.0])
me_plane_008.materials.append(mat_material_001)
me_plane_008.update()
me_plane_001 = bpy.data.meshes.new('Plane.001')
me_plane_001.from_pydata([(0.0, 0.0, 0.0), (0.03065, -0.006097, 0.0), (0.05774, -0.02392, 0.0), (0.07795, -0.05208, 0.0), (0.08839, -0.08839, 0.0), (0.08681, -0.1299, 0.0), (0.07175, -0.1732, 0.0), (0.04268, -0.2145, 0.0), (-1.093e-08, -0.25, 0.0), (-0.05487, -0.2758, 0.0), (-0.1196, -0.2887, 0.0), (-0.191, -0.2858, 0.0), (-0.2652, -0.2652, 0.0), (-0.3378, -0.2257, 0.0), (-0.4042, -0.1674, 0.0), (-0.4597, -0.09145, 0.0), (-0.5, 4.371e-08, 0.0), (-0.521, 0.1036, 0.0), (-0.5197, 0.2153, 0.0), (-0.4937, 0.3299, 0.0), (-0.4419, 0.4419, 0.0), (-0.3646, 0.5457, 0.0), (-0.2631, 0.6352, 0.0), (-0.1402, 0.7049, 0.0), (8.944e-09, 0.75, 0.0), (0.1524, 0.7662, 0.0), (0.3109, 0.7507, 0.0), (0.4688, 0.7016, 0.0), (0.6187, 0.6187, 0.0), (0.7535, 0.5035, 0.0), (0.8661, 0.3588, 0.0), (0.9501, 0.189, 0.0), (1.0, -1.748e-07, 0.0), (1.011, -0.2012, 0.0), (0.9816, -0.4066, 0.0), (0.9094, -0.6077, 0.0), (0.7955, -0.7955, 0.0), (0.6424, -0.9614, 0.0), (0.4544, -1.097, 0.0), (0.2378, -1.195, 0.0), (-4.222e-07, -1.25, 0.0), (-0.25, -1.257, 0.0), (-0.5023, -1.213, 0.0), (-0.7465, -1.117, 0.0), (-0.9723, -0.9723, 0.0), (-1.169, -0.7813, 0.0), (-1.328, -0.5501, 0.0), (-1.441, -0.2865, 0.0), (-1.5, 3.577e-08, 0.0), (-1.502, 0.2987, 0.0), (-1.444, 0.5979, 0.0), (-1.325, 0.8854, 0.0), (-1.149, 1.149, 0.0), (-0.9202, 1.377, 0.0), (-0.6458, 1.559, 0.0), (-0.3353, 1.686, 0.0), (1.161e-06, 1.75, 0.0), (0.3475, 1.747, 0.0), (0.6936, 1.675, 0.0), (1.024, 1.533, 0.0), (1.326, 1.326, 0.0), (1.585, 1.059, 0.0), (1.79, 0.7414, 0.0), (1.931, 0.3841, 0.0), (2.0, -6.994e-07, 0.0), (2.254, 0.4519, 0.0), (1.586, 0.3295, 0.0)], [(0, 1), (1, 2), (2, 3), (3, 4), (4, 5), (5, 6), (6, 7), (7, 8), (8, 9), (9, 10), (10, 11), (11, 12), (12, 13), (13, 14), (14, 15), (15, 16), (16, 17), (17, 18), (18, 19), (19, 20), (20, 21), (21, 22), (22, 23), (23, 24), (24, 25), (25, 26), (26, 27), (27, 28), (28, 29), (29, 30), (30, 31), (31, 32), (32, 33), (33, 34), (34, 35), (35, 36), (36, 37), (37, 38), (38, 39), (39, 40), (40, 41), (41, 42), (42, 43), (43, 44), (44, 45), (45, 46), (46, 47), (47, 48), (48, 49), (49, 50), (50, 51), (51, 52), (52, 53), (53, 54), (54, 55), (55, 56), (56, 57), (57, 58), (58, 59), (59, 60), (60, 61), (61, 62), (62, 63), (63, 64), (64, 65), (64, 66)], [])
me_plane_001.update()
me_plane_002 = bpy.data.meshes.new('Plane.002')
me_plane_002.from_pydata([(0.0, 0.0, 0.0), (0.03065, -0.006097, 0.0), (0.05774, -0.02392, 0.0), (0.07795, -0.05208, 0.0), (0.08839, -0.08839, 0.0), (0.08681, -0.1299, 0.0), (0.07175, -0.1732, 0.0), (0.04268, -0.2145, 0.0), (-1.093e-08, -0.25, 0.0), (-0.05487, -0.2758, 0.0), (-0.1196, -0.2887, 0.0), (-0.191, -0.2858, 0.0), (-0.2652, -0.2652, 0.0), (-0.3378, -0.2257, 0.0), (-0.4042, -0.1674, 0.0), (-0.4597, -0.09145, 0.0), (-0.5, 4.371e-08, 0.0), (-0.521, 0.1036, 0.0), (-0.5197, 0.2153, 0.0), (-0.4937, 0.3299, 0.0), (-0.4419, 0.4419, 0.0), (-0.3646, 0.5457, 0.0), (-0.2631, 0.6352, 0.0), (-0.1402, 0.7049, 0.0), (8.944e-09, 0.75, 0.0), (0.1524, 0.7662, 0.0), (0.3109, 0.7507, 0.0), (0.4688, 0.7016, 0.0), (0.6187, 0.6187, 0.0), (0.7535, 0.5035, 0.0), (0.8661, 0.3588, 0.0), (0.9501, 0.189, 0.0), (1.0, -1.748e-07, 0.0), (1.011, -0.2012, 0.0), (0.9816, -0.4066, 0.0), (0.9094, -0.6077, 0.0), (0.7955, -0.7955, 0.0), (0.6424, -0.9614, 0.0), (0.4544, -1.097, 0.0), (0.2378, -1.195, 0.0), (-4.222e-07, -1.25, 0.0), (-0.25, -1.257, 0.0), (-0.5023, -1.213, 0.0), (-0.7465, -1.117, 0.0), (-0.9723, -0.9723, 0.0), (-1.169, -0.7813, 0.0), (-1.328, -0.5501, 0.0), (-1.441, -0.2865, 0.0), (-1.5, 3.577e-08, 0.0), (-1.502, 0.2987, 0.0), (-1.444, 0.5979, 0.0), (-1.325, 0.8854, 0.0), (-1.149, 1.149, 0.0), (-0.9202, 1.377, 0.0), (-0.6458, 1.559, 0.0), (-0.3353, 1.686, 0.0), (1.161e-06, 1.75, 0.0), (0.3475, 1.747, 0.0), (0.6936, 1.675, 0.0), (1.024, 1.533, 0.0), (1.326, 1.326, 0.0), (1.585, 1.059, 0.0), (1.79, 0.7414, 0.0), (1.931, 0.3841, 0.0), (2.0, -6.994e-07, 0.0), (2.254, 0.4519, 0.0), (1.586, 0.3295, 0.0)], [(0, 1), (1, 2), (2, 3), (3, 4), (4, 5), (5, 6), (6, 7), (7, 8), (8, 9), (9, 10), (10, 11), (11, 12), (12, 13), (13, 14), (14, 15), (15, 16), (16, 17), (17, 18), (18, 19), (19, 20), (20, 21), (21, 22), (22, 23), (23, 24), (24, 25), (25, 26), (26, 27), (27, 28), (28, 29), (29, 30), (30, 31), (31, 32), (32, 33), (33, 34), (34, 35), (35, 36), (36, 37), (37, 38), (38, 39), (39, 40), (40, 41), (41, 42), (42, 43), (43, 44), (44, 45), (45, 46), (46, 47), (47, 48), (48, 49), (49, 50), (50, 51), (51, 52), (52, 53), (53, 54), (54, 55), (55, 56), (56, 57), (57, 58), (58, 59), (59, 60), (60, 61), (61, 62), (62, 63), (63, 64), (64, 65), (64, 66)], [])
me_plane_002.update()

# ---- objects
ob_controller = bpy.data.objects.new('##Controller', me_plane_008)
ob_rumble_r = bpy.data.objects.new('Rumble R', me_plane_001)
ob_rumble_l = bpy.data.objects.new('Rumble L', me_plane_002)

# ---- transforms, parenting, visibility, modifiers, constraints
ob_controller.location = (0.0, 0.0, 0.0)
_vg = ob_controller.vertex_groups.new(name='Group')
_m = ob_controller.modifiers.new('GeometryNodes', 'NODES')
_m.node_group = ng_geometry_nodes
ob_rumble_r.location = (8.068, 0.0, 0.0)
ob_rumble_l.location = (-8.602, 0.0, 0.0)

# ---- collection membership
col_collection.objects.link(ob_controller)
col_collection.objects.link(ob_rumble_r)
col_collection.objects.link(ob_rumble_l)

# ---- scene / render settings (as saved in the file)
scene.frame_start = 1; scene.frame_end = 250; scene.frame_set(13)
scene.render.engine = 'BLENDER_EEVEE_NEXT'
scene.cycles.sampling_pattern = 'TABULATED_SOBOL'
scene.cycles.use_light_tree = False
scene.view_settings.view_transform = 'Filmic'
bpy.context.view_layer.update()

# ---- added for rendering (the .blend has no active camera and no usable light): camera, sun
cam_auto = bpy.data.cameras.new('AutoCamera')
cam_auto.lens = 50.0
cam_auto.sensor_width = 36.0
cam_auto.clip_end = 1000.0
ob_auto_camera = bpy.data.objects.new('AutoCamera', cam_auto)
scene.collection.objects.link(ob_auto_camera)
ob_auto_camera.location = (20.6609, -25.2822, 16.9414)
ob_auto_camera.rotation_euler = (1.09748, -7.21219e-08, 0.694738)
scene.camera = ob_auto_camera
light_auto_sun = bpy.data.lights.new('AutoSun', 'SUN')
light_auto_sun.energy = 3.0
light_auto_sun.angle = 0.0523599
ob_auto_sun = bpy.data.objects.new('AutoSun', light_auto_sun)
scene.collection.objects.link(ob_auto_sun)
ob_auto_sun.rotation_euler = (0.872665, 0.174533, 0.523599)
bpy.context.view_layer.update()
